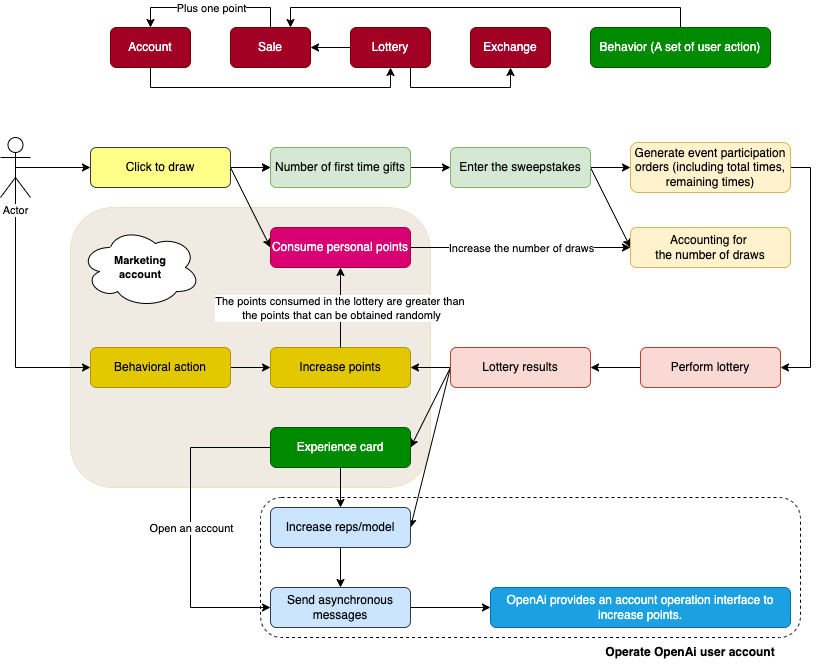

The diagram above was exported from draw.io. Its source (the exported page's mxGraphModel, read from the mxfile embedded in the PNG):
<mxGraphModel dx="647" dy="730" grid="1" gridSize="10" guides="1" tooltips="1" connect="1" arrows="1" fold="1" page="1" pageScale="1" pageWidth="1100" pageHeight="850" math="0" shadow="0">
  <root>
    <mxCell id="0" />
    <mxCell id="1" parent="0" />
    <mxCell id="JfFimL4ELOoHcvobht0J-91" value="" style="rounded=1;whiteSpace=wrap;html=1;strokeWidth=0;fillColor=#F0EBE2;strokeColor=#d6b656;" parent="1" vertex="1">
      <mxGeometry x="110" y="280" width="360" height="280" as="geometry" />
    </mxCell>
    <mxCell id="JfFimL4ELOoHcvobht0J-28" style="edgeStyle=orthogonalEdgeStyle;rounded=0;orthogonalLoop=1;jettySize=auto;html=1;exitX=0.5;exitY=1;exitDx=0;exitDy=0;entryX=0.5;entryY=1;entryDx=0;entryDy=0;fontFamily=Helvetica;fontSize=11;fontColor=default;labelBackgroundColor=default;resizable=0;" parent="1" source="JfFimL4ELOoHcvobht0J-5" target="JfFimL4ELOoHcvobht0J-7" edge="1">
      <mxGeometry relative="1" as="geometry">
        <Array as="points">
          <mxPoint x="190" y="160" />
          <mxPoint x="430" y="160" />
        </Array>
      </mxGeometry>
    </mxCell>
    <mxCell id="JfFimL4ELOoHcvobht0J-5" value="&lt;font style=&quot;font-size: 12px;&quot;&gt;Account&lt;/font&gt;" style="rounded=1;whiteSpace=wrap;html=1;strokeWidth=1;fillColor=#a20025;fontColor=#ffffff;strokeColor=#6F0000;" parent="1" vertex="1">
      <mxGeometry x="150" y="100" width="80" height="40" as="geometry" />
    </mxCell>
    <mxCell id="JfFimL4ELOoHcvobht0J-6" value="&lt;font style=&quot;font-size: 12px;&quot;&gt;Sale&lt;/font&gt;" style="rounded=1;whiteSpace=wrap;html=1;fillColor=#a20025;fontColor=#ffffff;strokeColor=#6F0000;" parent="1" vertex="1">
      <mxGeometry x="270" y="100" width="80" height="40" as="geometry" />
    </mxCell>
    <mxCell id="JfFimL4ELOoHcvobht0J-26" style="edgeStyle=orthogonalEdgeStyle;rounded=0;orthogonalLoop=1;jettySize=auto;html=1;exitX=0;exitY=0.5;exitDx=0;exitDy=0;fontFamily=Helvetica;fontSize=11;fontColor=default;labelBackgroundColor=default;resizable=0;" parent="1" source="JfFimL4ELOoHcvobht0J-7" target="JfFimL4ELOoHcvobht0J-6" edge="1">
      <mxGeometry relative="1" as="geometry" />
    </mxCell>
    <mxCell id="JfFimL4ELOoHcvobht0J-30" style="edgeStyle=orthogonalEdgeStyle;rounded=0;orthogonalLoop=1;jettySize=auto;html=1;exitX=0.75;exitY=1;exitDx=0;exitDy=0;entryX=0.5;entryY=1;entryDx=0;entryDy=0;fontFamily=Helvetica;fontSize=11;fontColor=default;labelBackgroundColor=default;resizable=0;" parent="1" source="JfFimL4ELOoHcvobht0J-7" target="JfFimL4ELOoHcvobht0J-8" edge="1">
      <mxGeometry relative="1" as="geometry">
        <Array as="points">
          <mxPoint x="450" y="160" />
          <mxPoint x="550" y="160" />
        </Array>
      </mxGeometry>
    </mxCell>
    <mxCell id="JfFimL4ELOoHcvobht0J-7" value="&lt;font style=&quot;font-size: 12px;&quot;&gt;Lottery&lt;/font&gt;" style="rounded=1;whiteSpace=wrap;html=1;fillColor=#a20025;fontColor=#ffffff;strokeColor=#6F0000;" parent="1" vertex="1">
      <mxGeometry x="390" y="100" width="80" height="40" as="geometry" />
    </mxCell>
    <mxCell id="JfFimL4ELOoHcvobht0J-8" value="&lt;font style=&quot;font-size: 12px;&quot;&gt;Exchange&lt;/font&gt;" style="rounded=1;whiteSpace=wrap;html=1;fillColor=#a20025;fontColor=#ffffff;strokeColor=#6F0000;" parent="1" vertex="1">
      <mxGeometry x="510" y="100" width="80" height="40" as="geometry" />
    </mxCell>
    <mxCell id="JfFimL4ELOoHcvobht0J-31" style="edgeStyle=orthogonalEdgeStyle;rounded=0;orthogonalLoop=1;jettySize=auto;html=1;exitX=0.5;exitY=0;exitDx=0;exitDy=0;entryX=0.75;entryY=0;entryDx=0;entryDy=0;fontFamily=Helvetica;fontSize=11;fontColor=default;labelBackgroundColor=default;resizable=0;" parent="1" source="JfFimL4ELOoHcvobht0J-9" target="JfFimL4ELOoHcvobht0J-6" edge="1">
      <mxGeometry relative="1" as="geometry">
        <Array as="points">
          <mxPoint x="720" y="80" />
          <mxPoint x="330" y="80" />
        </Array>
      </mxGeometry>
    </mxCell>
    <mxCell id="JfFimL4ELOoHcvobht0J-9" value="&lt;font style=&quot;font-size: 12px;&quot;&gt;Behavior (A set of user action)&lt;/font&gt;" style="rounded=1;whiteSpace=wrap;html=1;fillColor=#008a00;fontColor=#ffffff;strokeColor=#005700;" parent="1" vertex="1">
      <mxGeometry x="630" y="100" width="180" height="40" as="geometry" />
    </mxCell>
    <mxCell id="JfFimL4ELOoHcvobht0J-19" value="" style="endArrow=classic;html=1;rounded=0;entryX=0.5;entryY=0;entryDx=0;entryDy=0;edgeStyle=orthogonalEdgeStyle;exitX=0.5;exitY=0;exitDx=0;exitDy=0;strokeWidth=1;" parent="1" source="JfFimL4ELOoHcvobht0J-6" target="JfFimL4ELOoHcvobht0J-5" edge="1">
      <mxGeometry relative="1" as="geometry">
        <mxPoint x="410" y="40" as="sourcePoint" />
        <mxPoint x="210" y="40" as="targetPoint" />
        <Array as="points">
          <mxPoint x="310" y="80" />
          <mxPoint x="190" y="80" />
        </Array>
      </mxGeometry>
    </mxCell>
    <mxCell id="JfFimL4ELOoHcvobht0J-20" value="Plus one point" style="edgeLabel;resizable=0;html=1;;align=center;verticalAlign=middle;" parent="JfFimL4ELOoHcvobht0J-19" connectable="0" vertex="1">
      <mxGeometry relative="1" as="geometry" />
    </mxCell>
    <mxCell id="JfFimL4ELOoHcvobht0J-53" style="edgeStyle=orthogonalEdgeStyle;rounded=0;orthogonalLoop=1;jettySize=auto;html=1;exitX=0.5;exitY=0.5;exitDx=0;exitDy=0;exitPerimeter=0;entryX=0;entryY=0.5;entryDx=0;entryDy=0;fontFamily=Helvetica;fontSize=11;fontColor=default;labelBackgroundColor=default;resizable=0;" parent="1" source="JfFimL4ELOoHcvobht0J-32" target="JfFimL4ELOoHcvobht0J-37" edge="1">
      <mxGeometry relative="1" as="geometry" />
    </mxCell>
    <mxCell id="JfFimL4ELOoHcvobht0J-94" style="edgeStyle=orthogonalEdgeStyle;rounded=0;orthogonalLoop=1;jettySize=auto;html=1;exitX=0.5;exitY=0.5;exitDx=0;exitDy=0;exitPerimeter=0;entryX=0;entryY=0.5;entryDx=0;entryDy=0;fontFamily=Helvetica;fontSize=11;fontColor=default;labelBackgroundColor=default;resizable=0;" parent="1" source="JfFimL4ELOoHcvobht0J-32" target="JfFimL4ELOoHcvobht0J-55" edge="1">
      <mxGeometry relative="1" as="geometry">
        <Array as="points">
          <mxPoint x="55" y="440" />
        </Array>
      </mxGeometry>
    </mxCell>
    <mxCell id="JfFimL4ELOoHcvobht0J-32" value="Actor" style="shape=umlActor;verticalLabelPosition=bottom;verticalAlign=top;html=1;outlineConnect=0;align=center;fontFamily=Helvetica;fontSize=11;fontColor=default;labelBackgroundColor=default;resizable=0;fillColor=none;gradientColor=none;" parent="1" vertex="1">
      <mxGeometry x="40" y="210" width="30" height="60" as="geometry" />
    </mxCell>
    <mxCell id="JfFimL4ELOoHcvobht0J-34" style="edgeStyle=orthogonalEdgeStyle;rounded=0;orthogonalLoop=1;jettySize=auto;html=1;exitX=0.5;exitY=1;exitDx=0;exitDy=0;fontFamily=Helvetica;fontSize=11;fontColor=default;labelBackgroundColor=default;resizable=0;" parent="1" edge="1">
      <mxGeometry relative="1" as="geometry">
        <mxPoint x="200" y="270" as="sourcePoint" />
        <mxPoint x="200" y="270" as="targetPoint" />
      </mxGeometry>
    </mxCell>
    <mxCell id="JfFimL4ELOoHcvobht0J-39" value="" style="edgeStyle=orthogonalEdgeStyle;rounded=0;orthogonalLoop=1;jettySize=auto;html=1;fontFamily=Helvetica;fontSize=11;fontColor=default;labelBackgroundColor=default;resizable=0;" parent="1" source="JfFimL4ELOoHcvobht0J-37" target="JfFimL4ELOoHcvobht0J-38" edge="1">
      <mxGeometry relative="1" as="geometry" />
    </mxCell>
    <mxCell id="JfFimL4ELOoHcvobht0J-44" value="" style="edgeStyle=orthogonalEdgeStyle;rounded=0;orthogonalLoop=1;jettySize=auto;html=1;fontFamily=Helvetica;fontSize=11;fontColor=default;labelBackgroundColor=default;resizable=0;" parent="1" source="JfFimL4ELOoHcvobht0J-37" target="JfFimL4ELOoHcvobht0J-38" edge="1">
      <mxGeometry relative="1" as="geometry" />
    </mxCell>
    <mxCell id="JfFimL4ELOoHcvobht0J-48" style="rounded=0;orthogonalLoop=1;jettySize=auto;html=1;exitX=1;exitY=0.5;exitDx=0;exitDy=0;entryX=0;entryY=0.5;entryDx=0;entryDy=0;fontFamily=Helvetica;fontSize=11;fontColor=default;labelBackgroundColor=default;resizable=0;" parent="1" source="JfFimL4ELOoHcvobht0J-37" target="JfFimL4ELOoHcvobht0J-45" edge="1">
      <mxGeometry relative="1" as="geometry" />
    </mxCell>
    <mxCell id="JfFimL4ELOoHcvobht0J-37" value="&lt;font style=&quot;font-size: 12px;&quot;&gt;Click to draw&lt;/font&gt;" style="rounded=1;whiteSpace=wrap;html=1;strokeWidth=1;fillColor=#ffff88;strokeColor=#36393d;" parent="1" vertex="1">
      <mxGeometry x="130" y="220" width="140" height="40" as="geometry" />
    </mxCell>
    <mxCell id="JfFimL4ELOoHcvobht0J-41" value="" style="edgeStyle=orthogonalEdgeStyle;rounded=0;orthogonalLoop=1;jettySize=auto;html=1;fontFamily=Helvetica;fontSize=11;fontColor=default;labelBackgroundColor=default;resizable=0;" parent="1" source="JfFimL4ELOoHcvobht0J-38" target="JfFimL4ELOoHcvobht0J-40" edge="1">
      <mxGeometry relative="1" as="geometry" />
    </mxCell>
    <mxCell id="JfFimL4ELOoHcvobht0J-38" value="&lt;font style=&quot;font-size: 12px;&quot;&gt;Number of first time gifts&lt;/font&gt;" style="rounded=1;whiteSpace=wrap;html=1;strokeWidth=1;fillColor=#d5e8d4;strokeColor=#82b366;" parent="1" vertex="1">
      <mxGeometry x="310" y="220" width="140" height="40" as="geometry" />
    </mxCell>
    <mxCell id="JfFimL4ELOoHcvobht0J-43" value="" style="edgeStyle=orthogonalEdgeStyle;rounded=0;orthogonalLoop=1;jettySize=auto;html=1;fontFamily=Helvetica;fontSize=11;fontColor=default;labelBackgroundColor=default;resizable=0;" parent="1" source="JfFimL4ELOoHcvobht0J-40" target="JfFimL4ELOoHcvobht0J-42" edge="1">
      <mxGeometry relative="1" as="geometry" />
    </mxCell>
    <mxCell id="JfFimL4ELOoHcvobht0J-49" style="rounded=0;orthogonalLoop=1;jettySize=auto;html=1;exitX=1;exitY=0.5;exitDx=0;exitDy=0;entryX=0;entryY=0.5;entryDx=0;entryDy=0;fontFamily=Helvetica;fontSize=11;fontColor=default;labelBackgroundColor=default;resizable=0;" parent="1" source="JfFimL4ELOoHcvobht0J-40" target="JfFimL4ELOoHcvobht0J-46" edge="1">
      <mxGeometry relative="1" as="geometry" />
    </mxCell>
    <mxCell id="JfFimL4ELOoHcvobht0J-40" value="&lt;font style=&quot;font-size: 12px;&quot;&gt;Enter the sweepstakes&lt;/font&gt;" style="rounded=1;whiteSpace=wrap;html=1;strokeWidth=1;fillColor=#d5e8d4;strokeColor=#82b366;" parent="1" vertex="1">
      <mxGeometry x="490" y="220" width="140" height="40" as="geometry" />
    </mxCell>
    <mxCell id="JfFimL4ELOoHcvobht0J-61" style="edgeStyle=orthogonalEdgeStyle;rounded=0;orthogonalLoop=1;jettySize=auto;html=1;exitX=1;exitY=0.5;exitDx=0;exitDy=0;entryX=1;entryY=0.5;entryDx=0;entryDy=0;fontFamily=Helvetica;fontSize=11;fontColor=default;labelBackgroundColor=default;resizable=0;" parent="1" source="JfFimL4ELOoHcvobht0J-42" target="JfFimL4ELOoHcvobht0J-59" edge="1">
      <mxGeometry relative="1" as="geometry" />
    </mxCell>
    <mxCell id="JfFimL4ELOoHcvobht0J-42" value="&lt;font style=&quot;font-size: 12px;&quot;&gt;Generate event participation orders (including total times, remaining times)&lt;/font&gt;" style="rounded=1;whiteSpace=wrap;html=1;strokeWidth=1;fillColor=#fff2cc;strokeColor=#d6b656;" parent="1" vertex="1">
      <mxGeometry x="670" y="215" width="160" height="50" as="geometry" />
    </mxCell>
    <mxCell id="JfFimL4ELOoHcvobht0J-45" value="&lt;font style=&quot;font-size: 12px;&quot;&gt;Consume personal points&lt;/font&gt;" style="rounded=1;whiteSpace=wrap;html=1;strokeWidth=1;fillColor=#d80073;strokeColor=#A50040;fontColor=#ffffff;" parent="1" vertex="1">
      <mxGeometry x="310" y="300" width="140" height="40" as="geometry" />
    </mxCell>
    <mxCell id="JfFimL4ELOoHcvobht0J-46" value="&lt;font style=&quot;font-size: 12px;&quot;&gt;Accounting for&amp;nbsp;&lt;/font&gt;&lt;div&gt;&lt;font style=&quot;font-size: 12px;&quot;&gt;the number of draws&lt;/font&gt;&lt;/div&gt;" style="rounded=1;whiteSpace=wrap;html=1;strokeWidth=1;fillColor=#fff2cc;strokeColor=#d6b656;" parent="1" vertex="1">
      <mxGeometry x="670" y="300" width="160" height="40" as="geometry" />
    </mxCell>
    <mxCell id="JfFimL4ELOoHcvobht0J-50" value="" style="endArrow=classic;html=1;rounded=0;fontFamily=Helvetica;fontSize=11;fontColor=default;labelBackgroundColor=default;resizable=0;exitX=1;exitY=0.5;exitDx=0;exitDy=0;entryX=0;entryY=0.5;entryDx=0;entryDy=0;" parent="1" source="JfFimL4ELOoHcvobht0J-45" target="JfFimL4ELOoHcvobht0J-46" edge="1">
      <mxGeometry relative="1" as="geometry">
        <mxPoint x="510" y="370" as="sourcePoint" />
        <mxPoint x="610" y="370" as="targetPoint" />
      </mxGeometry>
    </mxCell>
    <mxCell id="JfFimL4ELOoHcvobht0J-51" value="Increase the number of draws" style="edgeLabel;resizable=0;html=1;;align=center;verticalAlign=middle;fontFamily=Helvetica;fontSize=11;fontColor=default;labelBackgroundColor=default;fillColor=none;gradientColor=none;" parent="JfFimL4ELOoHcvobht0J-50" connectable="0" vertex="1">
      <mxGeometry relative="1" as="geometry" />
    </mxCell>
    <mxCell id="JfFimL4ELOoHcvobht0J-57" value="" style="edgeStyle=orthogonalEdgeStyle;rounded=0;orthogonalLoop=1;jettySize=auto;html=1;fontFamily=Helvetica;fontSize=11;fontColor=default;labelBackgroundColor=default;resizable=0;" parent="1" source="JfFimL4ELOoHcvobht0J-55" target="JfFimL4ELOoHcvobht0J-56" edge="1">
      <mxGeometry relative="1" as="geometry" />
    </mxCell>
    <mxCell id="JfFimL4ELOoHcvobht0J-55" value="&lt;font style=&quot;font-size: 12px;&quot;&gt;Behavioral action&lt;/font&gt;" style="rounded=1;whiteSpace=wrap;html=1;strokeWidth=1;fillColor=#e3c800;strokeColor=#B09500;fontColor=#000000;" parent="1" vertex="1">
      <mxGeometry x="130" y="420" width="140" height="40" as="geometry" />
    </mxCell>
    <mxCell id="JfFimL4ELOoHcvobht0J-56" value="&lt;font style=&quot;font-size: 12px;&quot;&gt;I&lt;/font&gt;&lt;span style=&quot;background-color: initial;&quot;&gt;ncrease points&lt;/span&gt;" style="rounded=1;whiteSpace=wrap;html=1;strokeWidth=1;fillColor=#e3c800;strokeColor=#B09500;fontColor=#000000;" parent="1" vertex="1">
      <mxGeometry x="310" y="420" width="140" height="40" as="geometry" />
    </mxCell>
    <mxCell id="JfFimL4ELOoHcvobht0J-63" style="edgeStyle=orthogonalEdgeStyle;rounded=0;orthogonalLoop=1;jettySize=auto;html=1;exitX=0;exitY=0.5;exitDx=0;exitDy=0;entryX=1;entryY=0.5;entryDx=0;entryDy=0;fontFamily=Helvetica;fontSize=11;fontColor=default;labelBackgroundColor=default;resizable=0;" parent="1" source="JfFimL4ELOoHcvobht0J-58" target="JfFimL4ELOoHcvobht0J-56" edge="1">
      <mxGeometry relative="1" as="geometry" />
    </mxCell>
    <mxCell id="JfFimL4ELOoHcvobht0J-81" style="rounded=0;orthogonalLoop=1;jettySize=auto;html=1;exitX=0;exitY=0.5;exitDx=0;exitDy=0;entryX=1;entryY=0.5;entryDx=0;entryDy=0;fontFamily=Helvetica;fontSize=11;fontColor=default;labelBackgroundColor=default;resizable=0;" parent="1" source="JfFimL4ELOoHcvobht0J-58" target="JfFimL4ELOoHcvobht0J-64" edge="1">
      <mxGeometry relative="1" as="geometry" />
    </mxCell>
    <mxCell id="JfFimL4ELOoHcvobht0J-82" style="rounded=0;orthogonalLoop=1;jettySize=auto;html=1;exitX=0;exitY=0.5;exitDx=0;exitDy=0;entryX=1;entryY=0.5;entryDx=0;entryDy=0;fontFamily=Helvetica;fontSize=11;fontColor=default;labelBackgroundColor=default;resizable=0;" parent="1" source="JfFimL4ELOoHcvobht0J-58" target="JfFimL4ELOoHcvobht0J-65" edge="1">
      <mxGeometry relative="1" as="geometry" />
    </mxCell>
    <mxCell id="JfFimL4ELOoHcvobht0J-58" value="Lottery results" style="rounded=1;whiteSpace=wrap;html=1;strokeWidth=1;fillColor=#fad9d5;strokeColor=#ae4132;" parent="1" vertex="1">
      <mxGeometry x="490" y="420" width="140" height="40" as="geometry" />
    </mxCell>
    <mxCell id="JfFimL4ELOoHcvobht0J-62" style="edgeStyle=orthogonalEdgeStyle;rounded=0;orthogonalLoop=1;jettySize=auto;html=1;exitX=0;exitY=0.5;exitDx=0;exitDy=0;entryX=1;entryY=0.5;entryDx=0;entryDy=0;fontFamily=Helvetica;fontSize=11;fontColor=default;labelBackgroundColor=default;resizable=0;" parent="1" source="JfFimL4ELOoHcvobht0J-59" target="JfFimL4ELOoHcvobht0J-58" edge="1">
      <mxGeometry relative="1" as="geometry" />
    </mxCell>
    <mxCell id="JfFimL4ELOoHcvobht0J-59" value="Perform lottery" style="rounded=1;whiteSpace=wrap;html=1;strokeWidth=1;fillColor=#fad9d5;strokeColor=#ae4132;" parent="1" vertex="1">
      <mxGeometry x="680" y="420" width="140" height="40" as="geometry" />
    </mxCell>
    <mxCell id="JfFimL4ELOoHcvobht0J-66" value="" style="edgeStyle=orthogonalEdgeStyle;rounded=0;orthogonalLoop=1;jettySize=auto;html=1;fontFamily=Helvetica;fontSize=11;fontColor=default;labelBackgroundColor=default;resizable=0;" parent="1" source="JfFimL4ELOoHcvobht0J-64" target="JfFimL4ELOoHcvobht0J-65" edge="1">
      <mxGeometry relative="1" as="geometry" />
    </mxCell>
    <mxCell id="JfFimL4ELOoHcvobht0J-64" value="Experience card" style="rounded=1;whiteSpace=wrap;html=1;strokeWidth=1;fillColor=#008a00;strokeColor=#005700;fontColor=#ffffff;" parent="1" vertex="1">
      <mxGeometry x="310" y="500" width="140" height="40" as="geometry" />
    </mxCell>
    <mxCell id="JfFimL4ELOoHcvobht0J-68" value="" style="edgeStyle=orthogonalEdgeStyle;rounded=0;orthogonalLoop=1;jettySize=auto;html=1;fontFamily=Helvetica;fontSize=11;fontColor=default;labelBackgroundColor=default;resizable=0;" parent="1" source="JfFimL4ELOoHcvobht0J-65" target="JfFimL4ELOoHcvobht0J-67" edge="1">
      <mxGeometry relative="1" as="geometry" />
    </mxCell>
    <mxCell id="JfFimL4ELOoHcvobht0J-65" value="Increase reps/model" style="rounded=1;whiteSpace=wrap;html=1;strokeWidth=1;fillColor=#cce5ff;strokeColor=#36393d;" parent="1" vertex="1">
      <mxGeometry x="310" y="580" width="140" height="40" as="geometry" />
    </mxCell>
    <mxCell id="JfFimL4ELOoHcvobht0J-70" value="" style="edgeStyle=orthogonalEdgeStyle;rounded=0;orthogonalLoop=1;jettySize=auto;html=1;fontFamily=Helvetica;fontSize=11;fontColor=default;labelBackgroundColor=default;resizable=0;" parent="1" source="JfFimL4ELOoHcvobht0J-67" target="JfFimL4ELOoHcvobht0J-69" edge="1">
      <mxGeometry relative="1" as="geometry" />
    </mxCell>
    <mxCell id="JfFimL4ELOoHcvobht0J-67" value="Send asynchronous messages" style="rounded=1;whiteSpace=wrap;html=1;strokeWidth=1;fillColor=#cce5ff;strokeColor=#36393d;" parent="1" vertex="1">
      <mxGeometry x="310" y="660" width="140" height="40" as="geometry" />
    </mxCell>
    <mxCell id="JfFimL4ELOoHcvobht0J-69" value="OpenAi provides an account operation interface to increase points." style="rounded=1;whiteSpace=wrap;html=1;strokeWidth=1;fillColor=#1ba1e2;strokeColor=#006EAF;fontColor=#ffffff;" parent="1" vertex="1">
      <mxGeometry x="530" y="660" width="300" height="40" as="geometry" />
    </mxCell>
    <mxCell id="JfFimL4ELOoHcvobht0J-75" value="" style="endArrow=classic;html=1;rounded=0;fontFamily=Helvetica;fontSize=11;fontColor=default;labelBackgroundColor=default;resizable=0;exitX=0.5;exitY=0;exitDx=0;exitDy=0;entryX=0.5;entryY=1;entryDx=0;entryDy=0;" parent="1" source="JfFimL4ELOoHcvobht0J-56" target="JfFimL4ELOoHcvobht0J-45" edge="1">
      <mxGeometry relative="1" as="geometry">
        <mxPoint x="380" y="430" as="sourcePoint" />
        <mxPoint x="480" y="430" as="targetPoint" />
      </mxGeometry>
    </mxCell>
    <mxCell id="JfFimL4ELOoHcvobht0J-76" value="The points consumed in the lottery are greater than&amp;nbsp;&lt;div&gt;the points that can be obtained randomly&lt;/div&gt;" style="edgeLabel;resizable=0;html=1;;align=center;verticalAlign=middle;fontFamily=Helvetica;fontSize=11;fontColor=default;labelBackgroundColor=default;fillColor=none;gradientColor=none;" parent="JfFimL4ELOoHcvobht0J-75" connectable="0" vertex="1">
      <mxGeometry relative="1" as="geometry" />
    </mxCell>
    <mxCell id="JfFimL4ELOoHcvobht0J-86" value="" style="endArrow=classic;html=1;rounded=0;fontFamily=Helvetica;fontSize=11;fontColor=default;labelBackgroundColor=default;resizable=0;exitX=0;exitY=0.5;exitDx=0;exitDy=0;entryX=0;entryY=0.5;entryDx=0;entryDy=0;edgeStyle=orthogonalEdgeStyle;" parent="1" source="JfFimL4ELOoHcvobht0J-64" target="JfFimL4ELOoHcvobht0J-67" edge="1">
      <mxGeometry relative="1" as="geometry">
        <mxPoint x="390" y="430" as="sourcePoint" />
        <mxPoint x="490" y="430" as="targetPoint" />
        <Array as="points">
          <mxPoint x="230" y="520" />
          <mxPoint x="230" y="680" />
        </Array>
      </mxGeometry>
    </mxCell>
    <mxCell id="JfFimL4ELOoHcvobht0J-87" value="Open an account" style="edgeLabel;resizable=0;html=1;;align=center;verticalAlign=middle;fontFamily=Helvetica;fontSize=11;fontColor=default;labelBackgroundColor=default;fillColor=none;gradientColor=none;" parent="JfFimL4ELOoHcvobht0J-86" connectable="0" vertex="1">
      <mxGeometry relative="1" as="geometry" />
    </mxCell>
    <mxCell id="JfFimL4ELOoHcvobht0J-71" value="Marketing&lt;div&gt;account&lt;/div&gt;" style="ellipse;shape=cloud;whiteSpace=wrap;html=1;align=center;verticalAlign=middle;fontFamily=Helvetica;fontSize=11;labelBackgroundColor=default;resizable=0;fontStyle=1" parent="1" vertex="1">
      <mxGeometry x="120" y="300" width="120" height="80" as="geometry" />
    </mxCell>
    <mxCell id="JfFimL4ELOoHcvobht0J-93" value="" style="rounded=1;whiteSpace=wrap;html=1;strokeWidth=1;fillColor=none;dashed=1;" parent="1" vertex="1">
      <mxGeometry x="300" y="570" width="540" height="140" as="geometry" />
    </mxCell>
    <mxCell id="q4mG0zdGH2lABm3loLLH-2" value="Operate OpenAi user&lt;span style=&quot;background-color: initial;&quot;&gt;&amp;nbsp;account&lt;/span&gt;" style="text;html=1;align=center;verticalAlign=middle;whiteSpace=wrap;rounded=0;fontStyle=1" parent="1" vertex="1">
      <mxGeometry x="630" y="710" width="200" height="30" as="geometry" />
    </mxCell>
  </root>
</mxGraphModel>